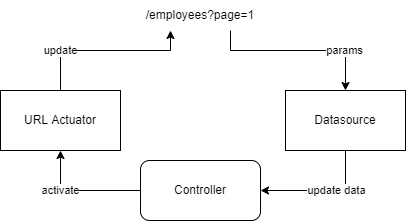

The diagram above was exported from draw.io. Its source (the exported page's mxGraphModel, read from the mxfile embedded in the PNG):
<mxGraphModel dx="1422" dy="737" grid="1" gridSize="10" guides="1" tooltips="1" connect="1" arrows="1" fold="1" page="1" pageScale="1" pageWidth="850" pageHeight="1100" math="0" shadow="0">
  <root>
    <mxCell id="0" />
    <mxCell id="1" parent="0" />
    <mxCell id="jBEzr1hIKBFFdeOXxI9D-1" value="URL Actuator" style="rounded=0;whiteSpace=wrap;html=1;" parent="1" vertex="1">
      <mxGeometry x="80" y="260" width="120" height="60" as="geometry" />
    </mxCell>
    <mxCell id="jBEzr1hIKBFFdeOXxI9D-2" value="Datasource" style="rounded=0;whiteSpace=wrap;html=1;" parent="1" vertex="1">
      <mxGeometry x="365" y="260" width="120" height="60" as="geometry" />
    </mxCell>
    <mxCell id="jBEzr1hIKBFFdeOXxI9D-3" value="/employees?page=1" style="text;html=1;strokeColor=none;fillColor=none;align=center;verticalAlign=middle;whiteSpace=wrap;rounded=0;" parent="1" vertex="1">
      <mxGeometry x="200" y="170" width="160" height="30" as="geometry" />
    </mxCell>
    <mxCell id="jBEzr1hIKBFFdeOXxI9D-4" value="Controller" style="rounded=1;whiteSpace=wrap;html=1;" parent="1" vertex="1">
      <mxGeometry x="220" y="330" width="120" height="60" as="geometry" />
    </mxCell>
    <mxCell id="jBEzr1hIKBFFdeOXxI9D-5" value="activate" style="endArrow=classic;html=1;rounded=0;edgeStyle=orthogonalEdgeStyle;entryX=0.5;entryY=1;entryDx=0;entryDy=0;" parent="1" source="jBEzr1hIKBFFdeOXxI9D-4" target="jBEzr1hIKBFFdeOXxI9D-1" edge="1">
      <mxGeometry x="0.3333" width="50" height="50" relative="1" as="geometry">
        <mxPoint x="300" y="430" as="sourcePoint" />
        <mxPoint x="140" y="340" as="targetPoint" />
        <mxPoint as="offset" />
      </mxGeometry>
    </mxCell>
    <mxCell id="jBEzr1hIKBFFdeOXxI9D-6" value="update" style="endArrow=classic;html=1;rounded=0;edgeStyle=orthogonalEdgeStyle;" parent="1" source="jBEzr1hIKBFFdeOXxI9D-1" target="jBEzr1hIKBFFdeOXxI9D-3" edge="1">
      <mxGeometry x="-0.5294" width="50" height="50" relative="1" as="geometry">
        <mxPoint x="300" y="420" as="sourcePoint" />
        <mxPoint x="350" y="370" as="targetPoint" />
        <Array as="points">
          <mxPoint x="140" y="220" />
          <mxPoint x="250" y="220" />
        </Array>
        <mxPoint as="offset" />
      </mxGeometry>
    </mxCell>
    <mxCell id="jBEzr1hIKBFFdeOXxI9D-7" value="params" style="endArrow=classic;html=1;rounded=0;edgeStyle=orthogonalEdgeStyle;entryX=0.5;entryY=0;entryDx=0;entryDy=0;" parent="1" source="jBEzr1hIKBFFdeOXxI9D-3" target="jBEzr1hIKBFFdeOXxI9D-2" edge="1">
      <mxGeometry x="0.5294" width="50" height="50" relative="1" as="geometry">
        <mxPoint x="300" y="420" as="sourcePoint" />
        <mxPoint x="460" y="230" as="targetPoint" />
        <Array as="points">
          <mxPoint x="310" y="220" />
          <mxPoint x="425" y="220" />
        </Array>
        <mxPoint as="offset" />
      </mxGeometry>
    </mxCell>
    <mxCell id="jBEzr1hIKBFFdeOXxI9D-8" value="update data" style="endArrow=classic;html=1;rounded=0;edgeStyle=orthogonalEdgeStyle;entryX=1;entryY=0.5;entryDx=0;entryDy=0;exitX=0.5;exitY=1;exitDx=0;exitDy=0;" parent="1" source="jBEzr1hIKBFFdeOXxI9D-2" target="jBEzr1hIKBFFdeOXxI9D-4" edge="1">
      <mxGeometry x="-0.2174" width="50" height="50" relative="1" as="geometry">
        <mxPoint x="420" y="340" as="sourcePoint" />
        <mxPoint x="350" y="380" as="targetPoint" />
        <Array as="points">
          <mxPoint x="425" y="360" />
        </Array>
        <mxPoint as="offset" />
      </mxGeometry>
    </mxCell>
  </root>
</mxGraphModel>